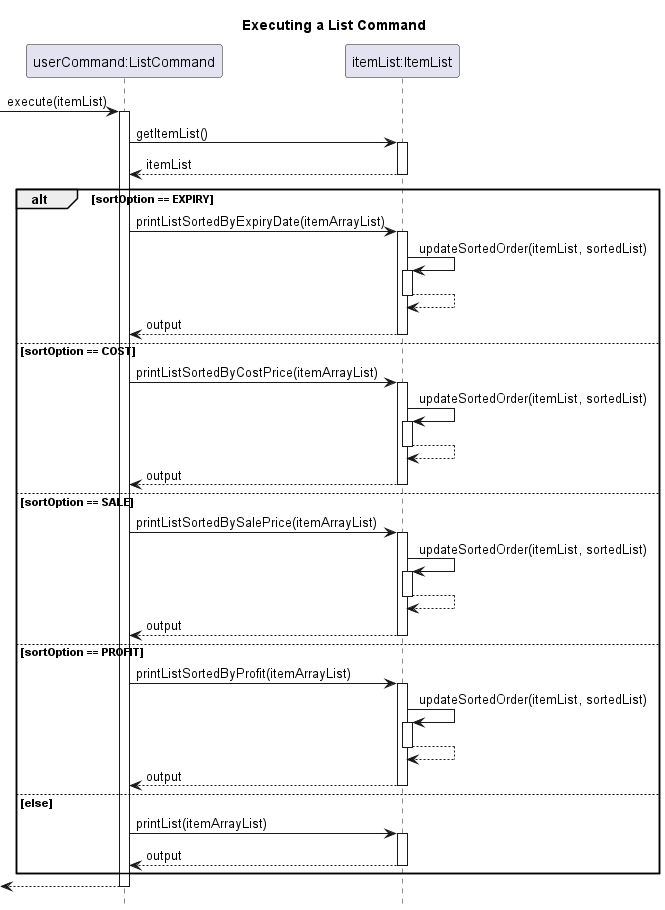

The diagram above was rendered by PlantUML. Its source (embedded in the PNG):
@startuml

hide footbox
title Executing a List Command

participant "userCommand:ListCommand" as List_Command
participant "itemList:ItemList" as Item_List

-> List_Command : execute(itemList)
activate List_Command

List_Command -> Item_List : getItemList()
activate Item_List
return itemList

alt sortOption == EXPIRY

List_Command -> Item_List : printListSortedByExpiryDate(itemArrayList)
activate Item_List
Item_List -> Item_List: updateSortedOrder(itemList, sortedList)
activate Item_List
return
return output

else sortOption == COST

List_Command -> Item_List : printListSortedByCostPrice(itemArrayList)
activate Item_List
Item_List -> Item_List : updateSortedOrder(itemList, sortedList)
activate Item_List
return
return output

else sortOption == SALE

List_Command -> Item_List : printListSortedBySalePrice(itemArrayList)
activate Item_List
Item_List -> Item_List : updateSortedOrder(itemList, sortedList)
activate Item_List
return
return output

else sortOption == PROFIT

List_Command -> Item_List : printListSortedByProfit(itemArrayList)
activate Item_List
Item_List -> Item_List : updateSortedOrder(itemList, sortedList)
activate Item_List
return
return output

else else

List_Command -> Item_List: printList(itemArrayList)
activate Item_List
return output

end

return




@enduml